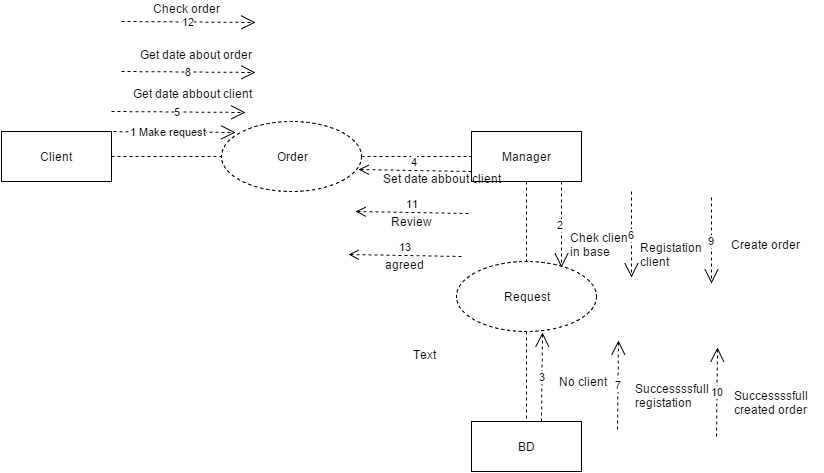

The diagram above was exported from draw.io. Its source (the exported page's mxGraphModel, read from the mxfile embedded in the PNG):
<mxGraphModel dx="1120" dy="478" grid="1" gridSize="10" guides="1" tooltips="1" connect="1" arrows="1" fold="1" page="1" pageScale="1" pageWidth="826" pageHeight="1169" background="#ffffff" math="0">
  <root>
    <mxCell id="0" />
    <mxCell id="1" parent="0" />
    <mxCell id="8" style="edgeStyle=orthogonalEdgeStyle;rounded=0;html=1;entryX=0;entryY=0.5;jettySize=auto;orthogonalLoop=1;endArrow=none;endFill=0;dashed=1;" parent="1" source="2" target="4" edge="1">
      <mxGeometry relative="1" as="geometry" />
    </mxCell>
    <mxCell id="2" value="Client" style="html=1;" parent="1" vertex="1">
      <mxGeometry x="20" y="140" width="110" height="50" as="geometry" />
    </mxCell>
    <mxCell id="11" style="edgeStyle=orthogonalEdgeStyle;rounded=0;html=1;endArrow=none;endFill=0;jettySize=auto;orthogonalLoop=1;dashed=1;" parent="1" source="3" target="5" edge="1">
      <mxGeometry relative="1" as="geometry" />
    </mxCell>
    <mxCell id="3" value="&lt;div&gt;Manager&lt;/div&gt;" style="html=1;" parent="1" vertex="1">
      <mxGeometry x="490" y="140" width="110" height="50" as="geometry" />
    </mxCell>
    <mxCell id="9" style="edgeStyle=orthogonalEdgeStyle;rounded=0;html=1;jettySize=auto;orthogonalLoop=1;endArrow=none;endFill=0;dashed=1;" parent="1" source="4" target="3" edge="1">
      <mxGeometry relative="1" as="geometry" />
    </mxCell>
    <mxCell id="4" value="Order" style="ellipse;whiteSpace=wrap;html=1;dashed=1;" parent="1" vertex="1">
      <mxGeometry x="240" y="130" width="140" height="70" as="geometry" />
    </mxCell>
    <mxCell id="12" style="edgeStyle=orthogonalEdgeStyle;rounded=0;html=1;endArrow=none;endFill=0;jettySize=auto;orthogonalLoop=1;dashed=1;" parent="1" source="5" target="6" edge="1">
      <mxGeometry relative="1" as="geometry" />
    </mxCell>
    <mxCell id="5" value="Request" style="ellipse;whiteSpace=wrap;html=1;dashed=1;" parent="1" vertex="1">
      <mxGeometry x="475" y="270" width="140" height="70" as="geometry" />
    </mxCell>
    <mxCell id="6" value="BD" style="html=1;" parent="1" vertex="1">
      <mxGeometry x="490" y="430" width="110" height="50" as="geometry" />
    </mxCell>
    <mxCell id="10" style="edgeStyle=orthogonalEdgeStyle;rounded=0;html=1;exitX=0.5;exitY=1;entryX=0.5;entryY=1;endArrow=none;endFill=0;jettySize=auto;orthogonalLoop=1;" parent="1" source="3" target="3" edge="1">
      <mxGeometry relative="1" as="geometry" />
    </mxCell>
    <mxCell id="13" value="&lt;span&gt;1 Make request&lt;/span&gt;" style="endArrow=open;endSize=12;dashed=1;html=1;entryX=0.1;entryY=0.157;entryPerimeter=0;" parent="1" edge="1" target="4">
      <mxGeometry width="160" relative="1" as="geometry">
        <mxPoint x="120" y="140" as="sourcePoint" />
        <mxPoint x="280" y="140" as="targetPoint" />
      </mxGeometry>
    </mxCell>
    <mxCell id="15" value="&lt;span&gt;2&amp;nbsp;&lt;/span&gt;" style="endArrow=open;endSize=12;dashed=1;html=1;entryX=0.75;entryY=0.086;entryPerimeter=0;" edge="1" parent="1" target="5">
      <mxGeometry x="580" y="190" width="160" as="geometry">
        <mxPoint x="580" y="190" as="sourcePoint" />
        <mxPoint x="714" y="191" as="targetPoint" />
      </mxGeometry>
    </mxCell>
    <mxCell id="16" value="Chek client&amp;nbsp;&lt;div&gt;in base&lt;/div&gt;" style="text;html=1;resizable=0;points=[];autosize=1;align=left;verticalAlign=top;spacingTop=-4;" vertex="1" parent="1">
      <mxGeometry x="587" y="239" width="80" height="30" as="geometry" />
    </mxCell>
    <mxCell id="17" value="3" style="endArrow=open;endSize=12;dashed=1;html=1;entryX=0.614;entryY=1.014;entryPerimeter=0;" edge="1" parent="1" target="5">
      <mxGeometry width="160" relative="1" as="geometry">
        <mxPoint x="560" y="430" as="sourcePoint" />
        <mxPoint x="720" y="430" as="targetPoint" />
      </mxGeometry>
    </mxCell>
    <mxCell id="18" value="No client" style="text;html=1;resizable=0;points=[];autosize=1;align=left;verticalAlign=top;spacingTop=-4;" vertex="1" parent="1">
      <mxGeometry x="576" y="383" width="60" height="20" as="geometry" />
    </mxCell>
    <mxCell id="19" value="4" style="html=1;verticalAlign=bottom;endArrow=open;dashed=1;endSize=8;entryX=0.979;entryY=0.686;entryPerimeter=0;" edge="1" parent="1" target="4">
      <mxGeometry relative="1" as="geometry">
        <mxPoint x="490" y="180" as="sourcePoint" />
        <mxPoint x="410" y="180" as="targetPoint" />
      </mxGeometry>
    </mxCell>
    <mxCell id="20" value="Set date abbout client" style="text;html=1;resizable=0;points=[];autosize=1;align=left;verticalAlign=top;spacingTop=-4;" vertex="1" parent="1">
      <mxGeometry x="400" y="180" width="130" height="20" as="geometry" />
    </mxCell>
    <mxCell id="21" value="5&amp;nbsp;" style="endArrow=open;endSize=12;dashed=1;html=1;entryX=0.1;entryY=0.157;entryPerimeter=0;" edge="1" parent="1">
      <mxGeometry x="130" y="120" width="160" as="geometry">
        <mxPoint x="130" y="120" as="sourcePoint" />
        <mxPoint x="264" y="121" as="targetPoint" />
      </mxGeometry>
    </mxCell>
    <mxCell id="22" value="&lt;span&gt;Get date abbout client&lt;/span&gt;" style="text;html=1;resizable=0;points=[];autosize=1;align=left;verticalAlign=top;spacingTop=-4;" vertex="1" parent="1">
      <mxGeometry x="150" y="95" width="130" height="20" as="geometry" />
    </mxCell>
    <mxCell id="23" value="&lt;span&gt;6&lt;/span&gt;" style="endArrow=open;endSize=12;dashed=1;html=1;entryX=0.75;entryY=0.086;entryPerimeter=0;" edge="1" parent="1">
      <mxGeometry x="650" y="200" width="160" as="geometry">
        <mxPoint x="650" y="200" as="sourcePoint" />
        <mxPoint x="650" y="286" as="targetPoint" />
      </mxGeometry>
    </mxCell>
    <mxCell id="24" value="Registation&lt;div&gt;client&lt;/div&gt;" style="text;html=1;resizable=0;points=[];autosize=1;align=left;verticalAlign=top;spacingTop=-4;" vertex="1" parent="1">
      <mxGeometry x="657" y="249" width="80" height="30" as="geometry" />
    </mxCell>
    <mxCell id="25" value="7" style="endArrow=open;endSize=12;dashed=1;html=1;entryX=0.614;entryY=1.014;entryPerimeter=0;" edge="1" parent="1">
      <mxGeometry x="636" y="349" width="160" as="geometry">
        <mxPoint x="636" y="438" as="sourcePoint" />
        <mxPoint x="637" y="349" as="targetPoint" />
      </mxGeometry>
    </mxCell>
    <mxCell id="26" value="Successssfull&lt;div&gt;registation&lt;/div&gt;" style="text;html=1;resizable=0;points=[];autosize=1;align=left;verticalAlign=top;spacingTop=-4;" vertex="1" parent="1">
      <mxGeometry x="652" y="390" width="90" height="30" as="geometry" />
    </mxCell>
    <mxCell id="28" value="8" style="endArrow=open;endSize=12;dashed=1;html=1;entryX=0.1;entryY=0.157;entryPerimeter=0;" edge="1" parent="1">
      <mxGeometry x="140" y="80" width="160" as="geometry">
        <mxPoint x="140" y="80" as="sourcePoint" />
        <mxPoint x="274" y="81" as="targetPoint" />
      </mxGeometry>
    </mxCell>
    <mxCell id="29" value="Get date about order" style="text;html=1;resizable=0;points=[];autosize=1;align=left;verticalAlign=top;spacingTop=-4;" vertex="1" parent="1">
      <mxGeometry x="157" y="56" width="130" height="20" as="geometry" />
    </mxCell>
    <mxCell id="30" value="&lt;span&gt;9&lt;/span&gt;" style="endArrow=open;endSize=12;dashed=1;html=1;entryX=0.75;entryY=0.086;entryPerimeter=0;" edge="1" parent="1">
      <mxGeometry x="730" y="206" width="160" as="geometry">
        <mxPoint x="730" y="206" as="sourcePoint" />
        <mxPoint x="730" y="292" as="targetPoint" />
      </mxGeometry>
    </mxCell>
    <mxCell id="31" value="Create order" style="text;html=1;resizable=0;points=[];autosize=1;align=left;verticalAlign=top;spacingTop=-4;" vertex="1" parent="1">
      <mxGeometry x="748" y="246" width="80" height="20" as="geometry" />
    </mxCell>
    <mxCell id="32" value="10" style="endArrow=open;endSize=12;dashed=1;html=1;entryX=0.614;entryY=1.014;entryPerimeter=0;" edge="1" parent="1">
      <mxGeometry x="735" y="356" width="160" as="geometry">
        <mxPoint x="735" y="445" as="sourcePoint" />
        <mxPoint x="736" y="356" as="targetPoint" />
      </mxGeometry>
    </mxCell>
    <mxCell id="33" value="Successssfull&lt;div&gt;created order&lt;/div&gt;" style="text;html=1;resizable=0;points=[];autosize=1;align=left;verticalAlign=top;spacingTop=-4;" vertex="1" parent="1">
      <mxGeometry x="751" y="397" width="90" height="30" as="geometry" />
    </mxCell>
    <mxCell id="34" value="11" style="html=1;verticalAlign=bottom;endArrow=open;dashed=1;endSize=8;entryX=0.979;entryY=0.686;entryPerimeter=0;" edge="1" parent="1">
      <mxGeometry x="374" y="220" as="geometry">
        <mxPoint x="487" y="222" as="sourcePoint" />
        <mxPoint x="374" y="220" as="targetPoint" />
      </mxGeometry>
    </mxCell>
    <mxCell id="35" value="Review" style="text;html=1;resizable=0;points=[];;align=center;verticalAlign=middle;labelBackgroundColor=#ffffff;" vertex="1" connectable="0" parent="34">
      <mxGeometry relative="1" as="geometry">
        <mxPoint y="9" as="offset" />
      </mxGeometry>
    </mxCell>
    <mxCell id="37" value="&lt;span style=&quot;color: rgb(0, 0, 0); font-family: Helvetica; font-size: 12px; font-style: normal; font-variant: normal; font-weight: normal; letter-spacing: normal; line-height: 14.4px; orphans: auto; text-align: center; text-indent: 0px; text-transform: none; white-space: nowrap; widows: 1; word-spacing: 0px; -webkit-text-stroke-width: 0px; display: inline !important; float: none; background-color: rgb(255, 255, 255);&quot;&gt;Text&lt;/span&gt;" style="text;html=1;" vertex="1" parent="1">
      <mxGeometry x="430" y="350" width="50" height="30" as="geometry" />
    </mxCell>
    <mxCell id="39" value="12" style="endArrow=open;endSize=12;dashed=1;html=1;entryX=0.1;entryY=0.157;entryPerimeter=0;" edge="1" parent="1">
      <mxGeometry x="140" y="30" width="160" as="geometry">
        <mxPoint x="140" y="30" as="sourcePoint" />
        <mxPoint x="274" y="31" as="targetPoint" />
      </mxGeometry>
    </mxCell>
    <mxCell id="40" value="Check order" style="text;html=1;resizable=0;points=[];autosize=1;align=left;verticalAlign=top;spacingTop=-4;" vertex="1" parent="1">
      <mxGeometry x="170" y="10" width="80" height="20" as="geometry" />
    </mxCell>
    <mxCell id="42" value="13" style="html=1;verticalAlign=bottom;endArrow=open;dashed=1;endSize=8;" edge="1" parent="1">
      <mxGeometry x="367" y="263" as="geometry">
        <mxPoint x="480" y="265" as="sourcePoint" />
        <mxPoint x="367" y="263" as="targetPoint" />
      </mxGeometry>
    </mxCell>
    <mxCell id="43" value="agreed" style="text;html=1;resizable=0;points=[];;align=center;verticalAlign=middle;labelBackgroundColor=#ffffff;" vertex="1" connectable="0" parent="42">
      <mxGeometry relative="1" as="geometry">
        <mxPoint y="9" as="offset" />
      </mxGeometry>
    </mxCell>
  </root>
</mxGraphModel>